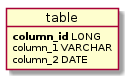

The diagram above was rendered by PlantUML. Its source (embedded in the PNG):
@startuml
skinparam backgroundColor white
object table {
   **column_id** LONG
   column_1 VARCHAR
   column_2 DATE
}

@enduml